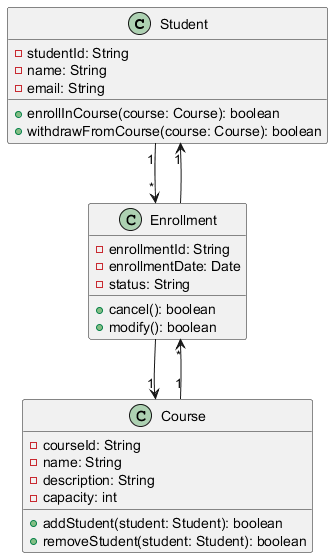

The diagram above was rendered by PlantUML. Its source (embedded in the PNG):
@startuml
class Student {
    - studentId: String
    - name: String
    - email: String
    + enrollInCourse(course: Course): boolean
    + withdrawFromCourse(course: Course): boolean
}

class Course {
    - courseId: String
    - name: String
    - description: String
    - capacity: int
    + addStudent(student: Student): boolean
    + removeStudent(student: Student): boolean
}

class Enrollment {
    - enrollmentId: String
    - enrollmentDate: Date
    - status: String
    + cancel(): boolean
    + modify(): boolean
}

Student "1" --> "*" Enrollment
Course "1" --> "*" Enrollment
Enrollment --> "1" Student
Enrollment --> "1" Course
@enduml